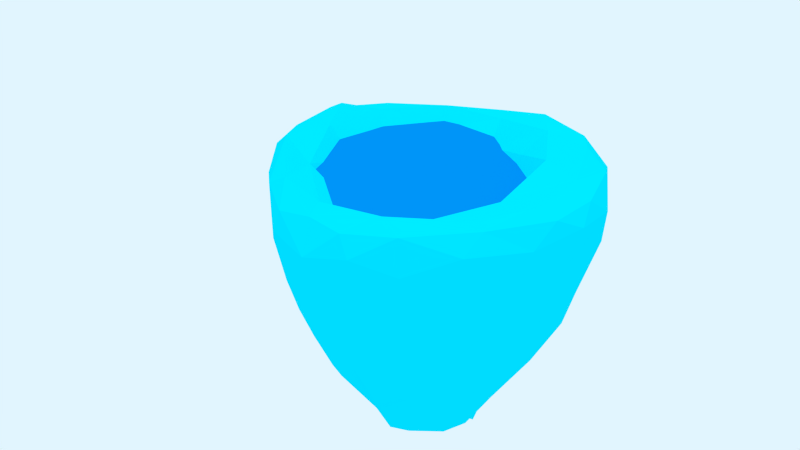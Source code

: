 # Source: scene_27.11.15_17.00.blend  (saved by Blender 2.73.0; exported with 4.5.12 LTS)
import bpy
from mathutils import Matrix  # noqa: F401  (used for matrix-valued properties, if any)

bpy.ops.wm.read_factory_settings(use_empty=True)
scene = bpy.context.scene
scene.name = 'Scene'

# ---- collections
col_collection_1 = bpy.data.collections.new('Collection 1'); scene.collection.children.link(col_collection_1)

# ---- materials (node trees are filled in below, after node groups)
mat_mat_ocean = bpy.data.materials.new('mat_ocean')
mat_mat_ocean.alpha_threshold = 0.0
mat_mat_ocean.use_transparent_shadow = False
mat_mat_ocean.diffuse_color = (0.0, 0.2831, 0.8228, 1.0)
mat_mat_ocean.roughness = 0.5
mat_mat_ocean.specular_intensity = 0.0
mat_mat_ground = bpy.data.materials.new('mat_ground')
mat_mat_ground.alpha_threshold = 0.0
mat_mat_ground.use_transparent_shadow = False
mat_mat_ground.diffuse_color = (0.0, 0.7835, 1.0, 1.0)
mat_mat_ground.roughness = 0.5
mat_mat_ground.specular_intensity = 0.0
mat_mat_ground.line_color = (0.0, 0.0, 0.0, 1.0)

# ---- material node trees

# ---- world
world_world = bpy.data.worlds.new('World'); scene.world = world_world
world_world.color = (0.7529, 0.9131, 0.9911)
world_world.use_sun_shadow = False
world_world.sun_shadow_jitter_overblur = 0.0
world_world.cycles.sampling_method = 'MANUAL'
world_world.cycles.sample_map_resolution = 256

# ---- cameras
cam_camera = bpy.data.cameras.new('Camera')
cam_camera.lens = 35.0
cam_camera.sensor_width = 32.0
cam_camera.sensor_height = 18.0
cam_camera.ortho_scale = 7.314
cam_camera.dof.focus_distance = 0.0
cam_camera.dof.aperture_fstop = 128.0

# ---- lights
light_lamp = bpy.data.lights.new('Lamp', 'SUN')
light_lamp.color = (0.6795, 0.6038, 0.5776)
light_lamp.transmission_factor = 0.0
light_lamp.cutoff_distance = 30.0
light_lamp.angle = 0.1993
light_lamp.energy = 0.8
light_lamp.shadow_buffer_clip_start = 1.001
light_lamp.shadow_soft_size = 0.1
light_lamp.shadow_cascade_max_distance = 1000.0
light_lamp.cycles.use_multiple_importance_sampling = False

# ---- meshes
me_circle = bpy.data.meshes.new('Circle')
me_circle.from_pydata([(9.381e-06, 80.0, 0.0), (-15.61, 78.46, 0.0), (-30.61, 73.91, 0.0), (-44.45, 66.52, 0.0), (-56.57, 56.57, 0.0), (-66.52, 44.45, 0.0), (-73.91, 30.61, 0.0), (-78.46, 15.61, 0.0), (-80.0, -1.647e-05, 0.0), (-78.46, -15.61, 0.0), (-73.91, -30.61, 0.0), (-66.52, -44.45, 0.0), (-56.57, -56.57, 0.0), (-44.45, -66.52, 0.0), (-30.61, -73.91, 0.0), (-15.61, -78.46, 0.0), (3.545e-05, -80.0, 0.0), (15.61, -78.46, 0.0), (30.61, -73.91, 0.0), (44.45, -66.52, 0.0), (56.57, -56.57, 0.0), (66.52, -44.45, 0.0), (73.91, -30.61, 0.0), (78.46, -15.61, 0.0), (80.0, 5.473e-05, 0.0), (78.46, 15.61, 0.0), (73.91, 30.61, 0.0), (66.52, 44.45, 0.0), (56.57, 56.57, 0.0), (44.45, 66.52, 0.0), (30.61, 73.91, 0.0), (15.61, 78.46, 0.0)], [], [(1, 2, 3, 4, 5, 6, 7, 8, 9, 10, 11, 12, 13, 14, 15, 16, 17, 18, 19, 20, 21, 22, 23, 24, 25, 26, 27, 28, 29, 30, 31, 0)])
me_circle.materials.append(mat_mat_ocean)
me_circle.use_remesh_preserve_volume = False
me_circle.use_remesh_preserve_attributes = False
me_circle.use_mirror_vertex_groups = False
me_circle.update()
me_cube = bpy.data.meshes.new('Cube')
me_cube.from_pydata([(71.14, 43.21, 11.31), (13.89, 19.93, -34.14), (-2.442, -70.2, 3.232), (38.59, -42.38, -8.248), (-31.21, -47.97, -7.476), (22.09, -23.26, -36.71), (45.22, 65.26, 12.63), (75.47, 10.35, 6.878), (-58.12, -28.45, -2.3), (52.32, 27.01, 5.056), (63.55, -10.55, 1.21), (-5.917, -23.31, -36.07), (-0.2162, -50.09, -18.51), (45.82, -7.514, -18.24), (-17.19, -94.94, -8.184), (-45.94, -33.4, -124.5), (-36.67, -14.94, -150.4), (-45.04, -77.92, -74.47), (-24.17, -92.7, -51.21), (-19.87, -33.38, -163.9), (-10.93, -32.34, -167.9), (-19.2, -14.53, -171.2), (-4.987, 19.33, -179.1), (-5.773, -0.9207, -180.3), (-29.99, -27.24, -156.5), (-0.5101, 25.89, -178.7), (-2.977, 30.13, -169.9), (-57.18, 72.95, 2.621), (-47.94, 67.23, 12.49), (-66.55, 21.25, -92.09), (-32.04, 5.984, -157.2), (-76.4, 47.85, 4.656), (-60.24, 67.89, -41.02), (-71.14, 37.69, -70.9), (-87.33, 22.49, -51.47), (-52.81, -10.36, -119.4), (-60.43, 9.954, -104.8), (-97.83, 20.83, -11.3), (-10.05, -44.16, -151.5), (28.97, -16.97, -160.7), (12.36, -51.04, -132.2), (-81.85, 49.23, -39.82), (56.07, -55.07, -96.72), (66.09, -66.71, 5.985), (46.1, -63.11, 4.093), (87.58, 14.27, 7.577), (-32.64, 44.6, -125.0), (13.96, 21.92, -165.3), (8.199, 43.45, -136.3), (-36.29, 55.29, -105.9), (16.97, 64.91, -99.03), (20.15, -90.45, 2.911), (17.88, 80.28, -56.06), (45.16, 83.44, -4.884), (-51.07, 38.27, -105.1), (-92.49, 33.31, -26.0), (-14.58, 61.65, -105.5), (8.416, 91.57, 3.168), (8.286, -26.59, -164.8), (-32.57, 84.37, -9.591), (16.44, 55.95, 11.39), (-45.47, 61.09, -80.51), (-41.2, 22.22, -133.1), (8.04, 90.45, -15.46), (-18.9, 31.68, -154.8), (-18.06, 10.68, -176.3), (-73.09, -48.13, -66.29), (-73.57, -14.55, -81.64), (-90.98, -9.945, -43.46), (-77.55, 6.514, -75.8), (-66.02, -81.15, -49.91), (-61.85, -68.27, -73.2), (-78.76, -77.37, -22.99), (-47.95, -54.69, -102.2), (-47.21, -66.61, -90.8), (-66.58, 8.373, -1.936), (-72.51, 66.36, -17.92), (12.08, 0.2164, -174.6), (-34.92, 33.49, -2.733), (-88.38, -57.11, -3.26), (14.43, 77.77, 17.48), (-28.5, -43.39, -140.5), (-9.679, -93.86, -36.89), (-84.78, 12.16, 5.35), (24.43, -89.99, -27.99), (-78.44, -30.25, 5.934), (76.64, -32.22, 10.91), (-69.65, -91.02, -13.02), (-61.71, 43.09, 5.008), (-75.41, -61.12, 8.81), (-75.16, -54.1, 11.56), (-54.76, -60.62, 5.964), (-42.3, -89.65, -55.46), (-19.77, 63.48, 13.57), (-93.49, 16.17, -0.3961), (-99.12, 8.062, -22.44), (-7.565, 47.18, 4.166), (-33.97, -4.246, -20.47), (-31.3, -84.99, 8.856), (-91.05, -25.44, 5.236), (-90.69, -46.93, -24.75), (-97.11, -15.47, -11.13), (-13.19, 82.88, 12.64), (13.73, -67.61, -101.7), (-5.265, -83.18, -69.0), (-49.84, -93.58, -29.6), (-20.44, -62.11, -111.9), (37.02, 67.67, -78.96), (72.47, 57.32, -21.25), (62.02, 16.42, -103.1), (69.72, 46.33, -60.68), (92.69, 12.94, -22.13), (-85.27, 48.68, -6.336), (83.11, 18.78, -53.41), (77.48, -4.136, -79.66), (-71.39, -82.17, -1.067), (36.51, 30.67, -130.2), (33.41, 16.58, -152.0), (47.25, -7.421, -138.1), (31.64, 3.812, -159.7), (52.4, 49.25, -89.45), (44.12, 11.83, -139.6), (26.94, -28.11, -159.0), (51.28, -86.21, -9.168), (59.57, -80.49, -33.17), (52.77, -82.35, 2.911), (93.7, -25.41, 8.671), (87.56, 37.92, -3.612), (95.59, 4.333, -1.987), (79.84, 49.63, 8.533), (73.06, 64.25, 0.674), (30.45, 84.66, 10.56), (61.62, 69.47, 9.465), (41.66, 83.09, -24.37), (31.62, 52.97, -108.1), (52.11, 69.65, -48.94), (-24.44, 79.84, -47.07), (85.56, -52.06, 7.13), (42.44, -36.17, -131.3), (60.09, -36.13, -112.6), (65.03, -21.32, -105.6), (35.47, -77.61, -66.75), (-53.23, -93.15, -5.304), (38.97, -60.63, -102.1), (60.83, -68.19, -66.93), (87.71, -51.97, -31.06), (86.75, -22.2, -51.17), (76.01, -70.63, -10.54), (92.32, -48.73, -3.204), (69.66, -47.85, -82.17), (76.27, -67.85, -41.54), (96.69, -24.96, -11.0), (28.76, -81.04, 9.75)], [], [(16, 30, 21), (55, 76, 41), (97, 1, 78), (97, 11, 1), (147, 125, 123), (75, 85, 8), (97, 75, 8), (9, 60, 1), (11, 97, 4), (125, 147, 43), (115, 142, 98), (8, 4, 97), (122, 58, 39), (3, 10, 13), (6, 9, 0), (40, 38, 58), (86, 7, 10), (40, 138, 143), (43, 86, 44), (9, 13, 10), (4, 12, 11), (24, 21, 19), (11, 12, 5), (1, 13, 9), (11, 5, 1), (105, 14, 142), (101, 79, 99), (71, 66, 73), (16, 35, 30), (1, 5, 13), (92, 18, 105), (73, 81, 106), (20, 38, 19), (76, 32, 41), (0, 45, 129), (99, 79, 89), (34, 33, 69), (105, 70, 92), (74, 17, 71), (104, 17, 106), (86, 43, 137), (98, 91, 89), (24, 19, 81), (3, 2, 44), (43, 147, 137), (143, 144, 141), (21, 24, 16), (26, 25, 22), (48, 47, 26), (26, 64, 48), (22, 65, 64), (136, 52, 56), (61, 49, 54), (62, 30, 35), (69, 29, 36), (69, 33, 29), (32, 59, 136), (32, 61, 33), (55, 41, 34), (94, 83, 31), (40, 106, 38), (79, 100, 72), (82, 14, 105), (95, 55, 68), (41, 32, 33), (67, 36, 35), (38, 81, 19), (141, 84, 104), (57, 53, 63), (24, 81, 15), (14, 82, 84), (21, 23, 58), (73, 15, 81), (72, 66, 70), (21, 65, 23), (41, 33, 34), (20, 21, 58), (20, 19, 21), (65, 22, 23), (38, 20, 58), (15, 66, 35), (77, 119, 39), (77, 39, 58), (66, 100, 68), (79, 72, 115), (16, 15, 35), (62, 35, 36), (59, 76, 27), (55, 112, 76), (88, 28, 31), (101, 100, 79), (21, 30, 65), (44, 86, 3), (30, 64, 65), (55, 34, 68), (106, 81, 38), (112, 94, 31), (1, 96, 78), (16, 24, 15), (146, 140, 114), (48, 116, 47), (12, 3, 5), (105, 87, 72), (9, 7, 0), (47, 22, 25), (22, 77, 23), (51, 152, 98), (40, 58, 138), (103, 106, 40), (152, 2, 98), (4, 2, 12), (54, 62, 36), (152, 51, 125), (67, 68, 69), (5, 3, 13), (4, 91, 2), (23, 77, 58), (106, 17, 74), (37, 112, 55), (44, 2, 152), (123, 125, 51), (62, 64, 30), (3, 86, 10), (73, 106, 74), (100, 101, 68), (45, 7, 86), (92, 104, 18), (43, 152, 125), (27, 102, 59), (15, 73, 66), (9, 6, 60), (141, 124, 84), (60, 96, 1), (10, 7, 9), (70, 105, 72), (17, 70, 71), (94, 37, 101), (3, 12, 2), (102, 80, 131), (107, 50, 52), (57, 102, 131), (107, 134, 50), (49, 56, 46), (49, 46, 54), (22, 47, 77), (37, 55, 95), (91, 98, 2), (56, 48, 64), (73, 74, 71), (49, 61, 56), (116, 48, 134), (70, 17, 92), (94, 101, 99), (67, 66, 68), (68, 34, 69), (101, 95, 68), (95, 101, 37), (56, 52, 50), (70, 66, 71), (66, 72, 100), (112, 37, 94), (64, 26, 22), (62, 46, 64), (36, 29, 54), (46, 62, 54), (59, 102, 57), (63, 52, 136), (102, 27, 28), (27, 31, 28), (33, 54, 29), (63, 59, 57), (35, 66, 67), (27, 112, 31), (93, 102, 28), (61, 54, 33), (67, 69, 36), (32, 76, 59), (50, 134, 48), (63, 136, 59), (61, 32, 136), (61, 136, 56), (27, 76, 112), (115, 72, 87), (48, 56, 50), (46, 56, 64), (26, 47, 25), (133, 52, 63), (28, 88, 93), (88, 75, 78), (88, 78, 93), (93, 78, 96), (102, 93, 80), (91, 8, 85), (87, 105, 142), (90, 85, 89), (78, 75, 97), (83, 94, 99), (126, 45, 86), (80, 60, 6), (93, 96, 60), (115, 87, 142), (82, 105, 18), (14, 98, 142), (85, 99, 89), (83, 99, 85), (51, 14, 84), (89, 91, 90), (80, 6, 131), (88, 83, 75), (31, 83, 88), (89, 115, 98), (79, 115, 89), (91, 85, 90), (84, 82, 104), (93, 60, 80), (75, 83, 85), (132, 6, 0), (4, 8, 91), (98, 14, 51), (144, 124, 141), (44, 152, 43), (39, 119, 118), (110, 120, 135), (108, 135, 133), (113, 110, 108), (133, 135, 52), (127, 108, 130), (146, 111, 151), (114, 113, 146), (109, 140, 118), (109, 121, 116), (121, 117, 116), (109, 113, 114), (121, 119, 117), (47, 116, 117), (120, 109, 116), (47, 117, 119), (47, 119, 77), (108, 53, 130), (121, 118, 119), (118, 121, 109), (122, 39, 138), (113, 109, 110), (135, 108, 110), (143, 103, 40), (103, 104, 106), (104, 92, 17), (111, 146, 113), (104, 82, 18), (111, 113, 108), (53, 133, 63), (143, 141, 103), (109, 120, 110), (53, 108, 133), (141, 104, 103), (120, 116, 134), (107, 52, 135), (120, 107, 135), (120, 134, 107), (148, 145, 151), (148, 151, 126), (124, 123, 84), (149, 144, 42), (114, 140, 109), (147, 123, 124), (39, 118, 138), (86, 137, 126), (140, 138, 118), (84, 123, 51), (138, 140, 139), (137, 148, 126), (148, 137, 147), (150, 124, 144), (129, 127, 130), (151, 128, 126), (53, 131, 132), (130, 53, 132), (131, 53, 57), (111, 108, 127), (128, 111, 127), (7, 45, 0), (131, 6, 132), (130, 132, 129), (45, 126, 128), (128, 151, 111), (127, 45, 128), (129, 132, 0), (45, 127, 129), (149, 42, 138), (139, 149, 138), (122, 138, 58), (149, 140, 146), (149, 139, 140), (138, 42, 143), (143, 42, 144), (145, 146, 151), (150, 144, 149), (145, 150, 149), (145, 149, 146), (145, 148, 147), (150, 145, 147), (147, 124, 150)])
me_cube.materials.append(mat_mat_ground)
me_cube.use_remesh_preserve_volume = False
me_cube.use_remesh_preserve_attributes = False
me_cube.use_mirror_vertex_groups = False
me_cube.update()

# ---- objects
ob_circle = bpy.data.objects.new('Circle', me_circle)
ob_ground = bpy.data.objects.new('ground', me_cube)
ob_lamp = bpy.data.objects.new('Lamp', light_lamp)
ob_camera = bpy.data.objects.new('Camera', cam_camera)

# ---- transforms, parenting, visibility, modifiers, constraints
ob_circle.location = (0.0, 0.0, 0.0)
ob_circle.lineart.crease_threshold = 0.0
ob_ground.location = (0.0, 0.0, 0.0)
ob_ground.lock_rotations_4d = False
ob_ground.empty_display_type = 'ARROWS'
ob_ground.lineart.crease_threshold = 0.0
ob_lamp.location = (0.0, 0.0, 250.0)
ob_lamp.lock_rotations_4d = False
ob_lamp.empty_display_type = 'ARROWS'
ob_lamp.color = (0.0, 0.0, 0.0, 0.0)
ob_lamp.lineart.crease_threshold = 0.0
ob_camera.location = (438.0, -37.27, 199.0)
ob_camera.rotation_euler = (1.081, 0.001651, -23.6)
ob_camera.lock_rotations_4d = False
ob_camera.empty_display_type = 'ARROWS'
ob_camera.color = (0.0, 0.0, 0.0, 0.0)
ob_camera.display_type = 'WIRE'
ob_camera.lineart.crease_threshold = 0.0

# ---- collection membership
col_collection_1.objects.link(ob_circle)
col_collection_1.objects.link(ob_ground)
col_collection_1.objects.link(ob_lamp)
col_collection_1.objects.link(ob_camera)

# ---- scene / render settings (as saved in the file)
scene.camera = ob_camera
scene.frame_start = 1; scene.frame_end = 250; scene.frame_set(1)
scene.render.engine = 'BLENDER_EEVEE_NEXT'
scene.render.resolution_percentage = 50
scene.render.dither_intensity = 0.0
scene.cycles.use_denoising = False
scene.cycles.samples = 10
scene.cycles.sampling_pattern = 'TABULATED_SOBOL'
scene.cycles.light_sampling_threshold = 0.0
scene.cycles.use_adaptive_sampling = False
scene.cycles.use_light_tree = False
scene.cycles.blur_glossy = 0.0
scene.cycles.pixel_filter_type = 'GAUSSIAN'
scene.cycles.sample_clamp_indirect = 0.0
scene.view_settings.view_transform = 'Standard'
bpy.context.view_layer.update()
